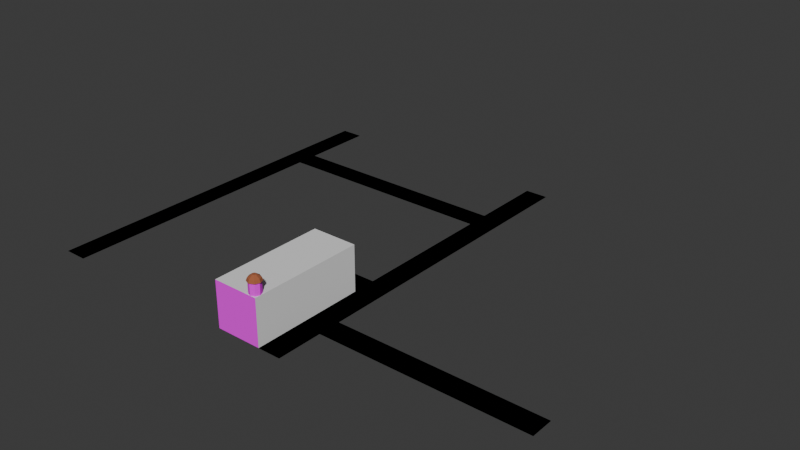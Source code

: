 # Source: alleys.blend  (saved by Blender 4.2.66; exported with 4.5.12 LTS)
import bpy
from mathutils import Matrix  # noqa: F401  (used for matrix-valued properties, if any)

bpy.ops.wm.read_factory_settings(use_empty=True)
scene = bpy.context.scene
scene.name = 'Scene'

# ---- collections
col_collection = bpy.data.collections.new('Collection'); scene.collection.children.link(col_collection)

# ---- images (referenced by path relative to the original .blend; pixels are not part of the script)
import os
ASSET_DIR = os.environ.get("B2B_ASSET_DIR", "")  # directory of the original .blend (textures are referenced by path, not embedded)
HERE = os.path.dirname(os.path.abspath(__file__))  # packed textures are extracted next to this script under _unpacked/

def load_image(name, relpath, width, height, colorspace="sRGB"):
    """Load a texture the original file referenced (path relative to the .blend, or extracted next to this script)."""
    p = next((c for c in (os.path.join(HERE, relpath), os.path.join(ASSET_DIR, relpath)) if relpath and os.path.exists(c)), "")
    if p:
        img = bpy.data.images.load(p, check_existing=True)
        img.name = name
    else:  # same state as the original file: an image datablock whose file is absent (Cycles renders it pink)
        img = bpy.data.images.new(name, width, height)
        img.source = "FILE"
        img.filepath = "//" + (relpath or name)
    img.colorspace_settings.name = colorspace
    return img
img_shop_mileva_png = load_image('shop_mileva.png', 'shop_mileva.png', 1024, 1024, 'sRGB')
img_dome_curtain_png = load_image('dome_curtain.png', 'dome_curtain.png', 1024, 1024, 'sRGB')

# ---- materials (node trees are filled in below, after node groups)
mat_road = bpy.data.materials.new('Road')
mat_road.use_backface_culling = True
mat_tercia = bpy.data.materials.new('Tercia')
mat_tercia.use_backface_culling = True
mat_material = bpy.data.materials.new('Material')
mat_material.use_backface_culling = True
mat_material_001 = bpy.data.materials.new('Material.001')
mat_material_001.use_backface_culling = True
mat_curtains = bpy.data.materials.new('Curtains')
mat_curtains.use_backface_culling = True
mat_dome = bpy.data.materials.new('Dome')
mat_dome.use_backface_culling = True

# ---- material node trees
mat_road.use_nodes = True; mat_road.node_tree.nodes.clear()
_N = mat_road.node_tree.nodes; _L = mat_road.node_tree.links
n0 = _N.new('ShaderNodeBsdfPrincipled'); n0.name = 'Principled BSDF'; n0.location = (10, 300)
n0.inputs[0].default_value = (0.1329, 0.1329, 0.1329, 1.0)
n0.inputs[2].default_value = 1.0
n1 = _N.new('ShaderNodeOutputMaterial'); n1.name = 'Material Output'; n1.location = (300, 300)
_L.new(n0.outputs[0], n1.inputs[0])
n1.is_active_output = True
mat_tercia.use_nodes = True; mat_tercia.node_tree.nodes.clear()
_N = mat_tercia.node_tree.nodes; _L = mat_tercia.node_tree.links
n0 = _N.new('ShaderNodeBsdfPrincipled'); n0.name = 'Principled BSDF'; n0.location = (10, 300)
n0.inputs[0].default_value = (0.3467, 0.1845, 0.162, 1.0)
n0.inputs[2].default_value = 1.0
n1 = _N.new('ShaderNodeOutputMaterial'); n1.name = 'Material Output'; n1.location = (300, 300)
_L.new(n0.outputs[0], n1.inputs[0])
n1.is_active_output = True
mat_material.use_nodes = True; mat_material.node_tree.nodes.clear()
_N = mat_material.node_tree.nodes; _L = mat_material.node_tree.links
n0 = _N.new('ShaderNodeBsdfPrincipled'); n0.name = 'Principled BSDF'; n0.location = (10, 300)
n0.inputs[2].default_value = 1.0
n1 = _N.new('ShaderNodeOutputMaterial'); n1.name = 'Material Output'; n1.location = (300, 300)
_L.new(n0.outputs[0], n1.inputs[0])
n1.is_active_output = True
mat_material_001.use_nodes = True; mat_material_001.node_tree.nodes.clear()
_N = mat_material_001.node_tree.nodes; _L = mat_material_001.node_tree.links
n0 = _N.new('ShaderNodeBsdfPrincipled'); n0.name = 'Principled BSDF'; n0.location = (10, 300)
n0.inputs[2].default_value = 1.0
n1 = _N.new('ShaderNodeOutputMaterial'); n1.name = 'Material Output'; n1.location = (300, 300)
n2 = _N.new('ShaderNodeTexImage'); n2.name = 'Image Texture'; n2.location = (-280, 280)
n2.image = img_shop_mileva_png
_L.new(n0.outputs[0], n1.inputs[0])
_L.new(n2.outputs[0], n0.inputs[0])
n1.is_active_output = True
mat_curtains.use_nodes = True; mat_curtains.node_tree.nodes.clear()
_N = mat_curtains.node_tree.nodes; _L = mat_curtains.node_tree.links
n0 = _N.new('ShaderNodeBsdfPrincipled'); n0.name = 'Principled BSDF'; n0.location = (10, 300)
n0.inputs[2].default_value = 1.0
n1 = _N.new('ShaderNodeOutputMaterial'); n1.name = 'Material Output'; n1.location = (300, 300)
n2 = _N.new('ShaderNodeTexImage'); n2.name = 'Image Texture'; n2.location = (-280, 280)
n2.image = img_dome_curtain_png
_L.new(n0.outputs[0], n1.inputs[0])
_L.new(n2.outputs[0], n0.inputs[0])
n1.is_active_output = True
mat_dome.use_nodes = True; mat_dome.node_tree.nodes.clear()
_N = mat_dome.node_tree.nodes; _L = mat_dome.node_tree.links
n0 = _N.new('ShaderNodeBsdfPrincipled'); n0.name = 'Principled BSDF'; n0.location = (10, 300)
n0.inputs[0].default_value = (0.3813, 0.1144, 0.04817, 1.0)
n0.inputs[2].default_value = 1.0
n1 = _N.new('ShaderNodeOutputMaterial'); n1.name = 'Material Output'; n1.location = (300, 300)
_L.new(n0.outputs[0], n1.inputs[0])
n1.is_active_output = True

# ---- world
world_world = bpy.data.worlds.new('World'); scene.world = world_world
world_world.use_nodes = True; world_world.node_tree.nodes.clear()
_N = world_world.node_tree.nodes; _L = world_world.node_tree.links
n0 = _N.new('ShaderNodeOutputWorld'); n0.name = 'World Output'; n0.location = (300, 300)
n1 = _N.new('ShaderNodeBackground'); n1.name = 'Background'; n1.location = (10, 300)
n1.inputs[0].default_value = (0.05088, 0.05088, 0.05088, 1.0)
_L.new(n1.outputs[0], n0.inputs[0])
n0.is_active_output = True
world_world.color = (0.05088, 0.05088, 0.05088)
world_world.sun_shadow_jitter_overblur = 0.0

# ---- meshes
me_plane = bpy.data.meshes.new('Plane')
me_plane.from_pydata([(-1.0, 0.0, 0.0), (1.0, 0.0, 0.0), (19.0, 4.0, 0.0), (19.0, 6.0, 0.0), (-5.0, 10.0, 0.0), (-5.0, 12.0, 0.0), (-1.0, 33.0, 0.0), (1.0, 33.0, 0.0), (-1.0, 26.5, 0.0), (-1.0, 24.5, 0.0), (-21.0, 33.0, 0.0), (-23.0, 33.0, 0.0), (-21.0, 0.0, 0.0), (-23.0, 0.0, 0.0), (-1.0, 12.0, 0.0), (-1.0, 10.0, 0.0), (1.0, 6.0, 0.0), (1.0, 4.0, 0.0), (-21.0, 24.5, 0.0), (-21.0, 26.5, 0.0)], [], [(0, 1, 7, 6), (11, 13, 12, 10), (5, 4, 15, 14), (3, 16, 17, 2), (8, 19, 18, 9)])
me_plane.polygons.foreach_set('material_index', [0, 1, 0, 0, 0])
_uv = me_plane.uv_layers.new(name='UVMap')
_uv.uv.foreach_set('vector', [0.0, 0.0, 0.0, 0.0, 0.0, 0.0, 0.0, 0.0, 0.0, 1.0, 0.0, 1.0, 0.0, 1.0, 0.0, 1.0, 0.0, 0.0, 0.0, 0.0, 0.0, 0.0, 0.0, 0.0, 0.0, 0.0, 0.0, 0.0, 0.0, 0.0, 0.0, 0.0, 0.0, 0.0, 0.0, 0.0, 0.0, 0.0, 0.0, 0.0])
me_plane.materials.append(mat_road)
me_plane.materials.append(mat_tercia)
me_plane.update()
me_plane_002 = bpy.data.meshes.new('Plane.002')
me_plane_002.from_pydata([(-1.0, 0.0, 0.0), (1.0, 0.0, 0.0), (19.0, 4.0, 0.0), (19.0, 6.0, 0.0), (-5.0, 10.0, 0.0), (-5.0, 12.0, 0.0), (-1.0, 33.0, 0.0), (1.0, 33.0, 0.0), (-1.0, 26.5, 0.0), (-1.0, 24.5, 0.0), (-21.0, 33.0, 0.0), (-23.0, 33.0, 0.0), (-21.0, 0.0, 0.0), (-23.0, 0.0, 0.0), (-1.0, 12.0, 0.0), (-1.0, 10.0, 0.0), (1.0, 6.0, 0.0), (1.0, 4.0, 0.0), (-21.0, 24.5, 0.0), (-21.0, 26.5, 0.0)], [], [(0, 1, 7, 6), (11, 13, 12, 10), (5, 4, 15, 14), (3, 16, 17, 2), (8, 19, 18, 9)])
me_plane_002.polygons.foreach_set('material_index', [0, 1, 0, 0, 0])
_uv = me_plane_002.uv_layers.new(name='UVMap')
_uv.uv.foreach_set('vector', [0.0, 0.0, 0.0, 0.0, 0.0, 0.0, 0.0, 0.0, 0.0, 1.0, 0.0, 1.0, 0.0, 1.0, 0.0, 1.0, 0.0, 0.0, 0.0, 0.0, 0.0, 0.0, 0.0, 0.0, 0.0, 0.0, 0.0, 0.0, 0.0, 0.0, 0.0, 0.0, 0.0, 0.0, 0.0, 0.0, 0.0, 0.0, 0.0, 0.0])
me_plane_002.materials.append(mat_road)
me_plane_002.materials.append(mat_tercia)
me_plane_002.update()
me_plane_001 = bpy.data.meshes.new('Plane.001')
me_plane_001.from_pydata([(2.0, 20.0, 8.0), (2.0, 0.0, 8.0), (-6.0, 20.0, 0.0), (2.0, 20.0, 0.0), (-6.0, 0.0, 0.0), (2.0, 0.0, 0.0), (-6.0, 20.0, 8.0), (-6.0, 0.0, 8.0)], [], [(7, 1, 0, 6), (3, 2, 6, 0), (4, 5, 1, 7), (2, 4, 7, 6), (5, 3, 0, 1)])
me_plane_001.polygons.foreach_set('material_index', [0, 0, 1, 0, 0])
_uv = me_plane_001.uv_layers.new(name='UVMap')
_uv.uv.foreach_set('vector', [0.0, 0.5, 1.0, 0.5, 1.0, 1.0, 0.0, 1.0, 1.0, 1.0, 0.0, 1.0, 0.0, 1.0, 1.0, 1.0, 0.0, 8.742e-08, 1.0, 0.0, 1.0, 1.0, 5.96e-08, 1.0, 0.0, 1.0, 0.0, 0.5, 0.0, 0.5, 0.0, 1.0, 1.0, 0.5, 1.0, 1.0, 1.0, 1.0, 1.0, 0.5])
me_plane_001.materials.append(mat_material)
me_plane_001.materials.append(mat_material_001)
me_plane_001.update()
me_circle = bpy.data.meshes.new('Circle')
me_circle.from_pydata([(0.0, 1.0, 0.0), (-0.7071, 0.7071, 0.0), (-1.0, 0.0, 0.0), (-0.7071, -0.7071, 0.0), (0.0, -1.0, 0.0), (0.7071, -0.7071, 0.0), (1.0, 0.0, 0.0), (0.7071, 0.7071, 0.0), (-0.7071, 0.7071, 2.0), (0.0, 1.0, 2.0), (-1.0, 0.0, 2.0), (-0.7071, -0.7071, 2.0), (0.0, -1.0, 2.0), (0.7071, -0.7071, 2.0), (1.0, 0.0, 2.0), (0.7071, 0.7071, 2.0), (-0.8485, 0.8485, 2.0), (-4.768e-08, 1.2, 2.0), (-1.2, 0.0, 2.0), (-0.8485, -0.8485, 2.0), (-4.768e-08, -1.2, 2.0), (0.8485, -0.8485, 2.0), (1.2, 0.0, 2.0), (0.8485, 0.8485, 2.0), (-0.2546, 0.2546, 3.0), (4.625e-07, 0.36, 3.0), (-0.36, 0.0, 3.0), (-0.2546, -0.2546, 3.0), (4.625e-07, -0.36, 3.0), (0.2546, -0.2546, 3.0), (0.36, 0.0, 3.0), (0.2546, 0.2546, 3.0), (0.0, -1.0, 0.0), (0.7071, -0.7071, 0.0), (0.0, -1.0, 2.0), (0.7071, -0.7071, 2.0), (-0.717, -0.717, 2.5), (-1.014, 1.788e-08, 2.5), (-0.717, 0.717, 2.5), (1.981e-07, 1.014, 2.5), (0.717, 0.717, 2.5), (1.014, 1.788e-08, 2.5), (0.717, -0.717, 2.5), (1.981e-07, -1.014, 2.5)], [], [(1, 0, 7, 6, 5, 4, 3, 2), (15, 9, 17, 23), (2, 3, 11, 10), (0, 1, 8, 9), (7, 0, 9, 15), (5, 6, 14, 13), (3, 4, 12, 11), (1, 2, 10, 8), (6, 7, 15, 14), (37, 36, 27, 26), (13, 14, 22, 21), (11, 12, 20, 19), (8, 10, 18, 16), (14, 15, 23, 22), (12, 13, 21, 20), (10, 11, 19, 18), (9, 8, 16, 17), (24, 26, 27, 28, 29, 30, 31, 25), (39, 38, 24, 25), (40, 39, 25, 31), (42, 41, 30, 29), (36, 43, 28, 27), (38, 37, 26, 24), (41, 40, 31, 30), (43, 42, 29, 28), (32, 33, 35, 34), (20, 21, 42, 43), (22, 23, 40, 41), (16, 18, 37, 38), (19, 20, 43, 36), (21, 22, 41, 42), (23, 17, 39, 40), (17, 16, 38, 39), (18, 19, 36, 37)])
me_circle.polygons.foreach_set('material_index', [0, 0, 0, 0, 0, 0, 0, 0, 0, 1, 0, 0, 0, 0, 0, 0, 0, 1, 1, 1, 1, 1, 1, 1, 1, 0, 1, 1, 1, 1, 1, 1, 1, 1])
_uv = me_circle.uv_layers.new(name='UVMap')
_uv.uv.foreach_set('vector', [0.0, 0.0, 0.0, 0.0, 0.0, 0.0, 0.0, 0.0, 0.0, 0.0, 0.0, 0.0, 0.0, 0.0, 0.0, 0.0, 0.0, 0.0, 0.0, 0.0, 0.0, 0.0, 0.0, 0.0, 0.0, 0.0, 1.0, 0.0, 1.0, 1.0, 2.529e-07, 1.0, 0.0, 0.0, 1.0, 0.0, 1.0, 1.0, 3.372e-07, 1.0, 0.0, 0.0, 1.0, 0.0, 1.0, 1.0, 3.372e-07, 1.0, 0.0, 0.0, 1.0, 0.0, 1.0, 1.0, 0.0, 1.0, 0.0, 0.0, 1.0, 0.0, 1.0, 1.0, 3.372e-07, 1.0, 0.0, 0.0, 1.0, 0.0, 1.0, 1.0, 2.529e-07, 1.0, 0.0, 0.0, 1.0, 0.0, 1.0, 1.0, 1.628e-06, 1.0, 0.0, 0.0, 0.0, 0.0, 0.0, 0.0, 0.0, 0.0, 0.0, 0.0, 0.0, 0.0, 0.0, 0.0, 0.0, 0.0, 0.0, 0.0, 0.0, 0.0, 0.0, 0.0, 0.0, 0.0, 0.0, 0.0, 0.0, 0.0, 0.0, 0.0, 0.0, 0.0, 0.0, 0.0, 0.0, 0.0, 0.0, 0.0, 0.0, 0.0, 0.0, 0.0, 0.0, 0.0, 0.0, 0.0, 0.0, 0.0, 0.0, 0.0, 0.0, 0.0, 0.0, 0.0, 0.0, 0.0, 0.0, 0.0, 0.0, 0.0, 0.0, 0.0, 0.0, 0.0, 0.0, 0.0, 0.0, 0.0, 0.0, 0.0, 0.0, 0.0, 0.0, 0.0, 0.0, 0.0, 0.0, 0.0, 0.0, 0.0, 0.0, 0.0, 0.0, 0.0, 0.0, 0.0, 0.0, 0.0, 0.0, 0.0, 0.0, 0.0, 0.0, 0.0, 0.0, 0.0, 0.0, 0.0, 0.0, 0.0, 0.0, 0.0, 0.0, 0.0, 0.0, 0.0, 0.0, 0.0, 0.0, 0.0, 0.0, 0.0, 0.0, 0.0, 0.0, 0.0, 0.0, 0.0, 0.0, 0.0, 0.0, 0.0, 0.0, 0.0, 0.0, 0.0, 0.0, 0.0, 0.0, 0.0, 0.0, 0.0, 0.0, 0.0, 0.0, 0.0, 0.0, 0.0, 1.0, 0.001622, 1.0, 1.0, 6.238e-07, 0.9984, 0.0, 0.0, 0.0, 0.0, 0.0, 0.0, 0.0, 0.0, 0.0, 0.0, 0.0, 0.0, 0.0, 0.0, 0.0, 0.0, 0.0, 0.0, 0.0, 0.0, 0.0, 0.0, 0.0, 0.0, 0.0, 0.0, 0.0, 0.0, 0.0, 0.0, 0.0, 0.0, 0.0, 0.0, 0.0, 0.0, 0.0, 0.0, 0.0, 0.0, 0.0, 0.0, 0.0, 0.0, 0.0, 0.0, 0.0, 0.0, 0.0, 0.0, 0.0, 0.0, 0.0, 0.0, 0.0, 0.0, 0.0, 0.0, 0.0, 0.0, 0.0, 0.0, 0.0, 0.0])
me_circle.materials.append(mat_curtains)
me_circle.materials.append(mat_dome)
me_circle.update()

# ---- objects
ob_plane = bpy.data.objects.new('Plane', me_plane)
ob_plane_colonly = bpy.data.objects.new('Plane-colonly', me_plane_002)
ob_building = bpy.data.objects.new('Building', me_plane_001)
ob_circle = bpy.data.objects.new('Circle', me_circle)

# ---- transforms, parenting, visibility, modifiers, constraints
ob_plane.location = (0.0, 0.0, 0.0)
ob_plane.scale = (2.0, 2.0, 2.0)
ob_plane_colonly.location = (0.0, 0.0, 0.0)
ob_plane_colonly.scale = (2.0, 2.0, 2.0)
ob_building.location = (-4.0, 0.0, 0.0)
ob_circle.location = (-3.0, 1.0, 8.0)

# ---- collection membership
col_collection.objects.link(ob_plane)
col_collection.objects.link(ob_plane_colonly)
col_collection.objects.link(ob_building)
col_collection.objects.link(ob_circle)

# ---- scene / render settings (as saved in the file)
scene.frame_start = 1; scene.frame_end = 250; scene.frame_set(1)
scene.render.engine = 'BLENDER_EEVEE_NEXT'
bpy.context.view_layer.update()

# ---- added for rendering (the .blend has no active camera and no usable light): camera, sun
cam_auto = bpy.data.cameras.new('AutoCamera')
cam_auto.lens = 50.0
cam_auto.sensor_width = 36.0
cam_auto.clip_end = 1745.79
ob_auto_camera = bpy.data.objects.new('AutoCamera', cam_auto)
scene.collection.objects.link(ob_auto_camera)
ob_auto_camera.location = (95.4754, -86.4705, 85.0803)
ob_auto_camera.rotation_euler = (1.09748, -7.21219e-08, 0.694738)
scene.camera = ob_auto_camera
light_auto_sun = bpy.data.lights.new('AutoSun', 'SUN')
light_auto_sun.energy = 3.0
light_auto_sun.angle = 0.0523599
ob_auto_sun = bpy.data.objects.new('AutoSun', light_auto_sun)
scene.collection.objects.link(ob_auto_sun)
ob_auto_sun.rotation_euler = (0.872665, 0.174533, 0.523599)
bpy.context.view_layer.update()
